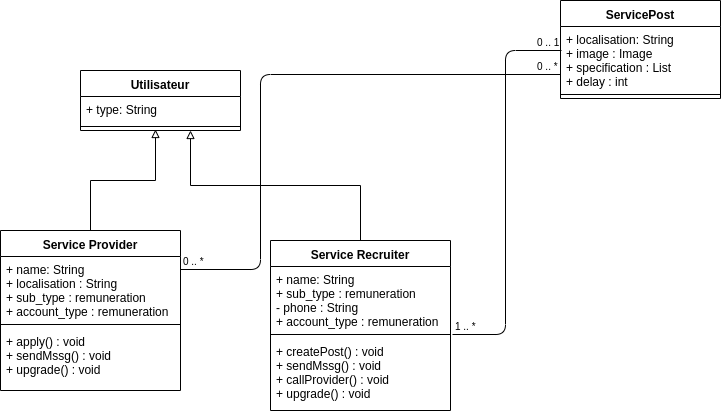

The diagram above was exported from draw.io. Its source (the exported page's mxGraphModel, read from the mxfile embedded in the PNG):
<mxGraphModel dx="789" dy="483" grid="1" gridSize="10" guides="1" tooltips="1" connect="1" arrows="1" fold="1" page="1" pageScale="1" pageWidth="850" pageHeight="1100" math="0" shadow="0">
  <root>
    <mxCell id="MvLp4vUH_nHXXpm9TuyF-0" />
    <mxCell id="MvLp4vUH_nHXXpm9TuyF-1" parent="MvLp4vUH_nHXXpm9TuyF-0" />
    <mxCell id="SUsXe12-Ys9K3kadm2hH-0" value="Utilisateur" style="swimlane;fontStyle=1;align=center;verticalAlign=top;childLayout=stackLayout;horizontal=1;startSize=26;horizontalStack=0;resizeParent=1;resizeParentMax=0;resizeLast=0;collapsible=1;marginBottom=0;" vertex="1" parent="MvLp4vUH_nHXXpm9TuyF-1">
      <mxGeometry x="110" y="150" width="160" height="60" as="geometry" />
    </mxCell>
    <mxCell id="SUsXe12-Ys9K3kadm2hH-1" value="+ type: String" style="text;strokeColor=none;fillColor=none;align=left;verticalAlign=top;spacingLeft=4;spacingRight=4;overflow=hidden;rotatable=0;points=[[0,0.5],[1,0.5]];portConstraint=eastwest;" vertex="1" parent="SUsXe12-Ys9K3kadm2hH-0">
      <mxGeometry y="26" width="160" height="26" as="geometry" />
    </mxCell>
    <mxCell id="SUsXe12-Ys9K3kadm2hH-2" value="" style="line;strokeWidth=1;fillColor=none;align=left;verticalAlign=middle;spacingTop=-1;spacingLeft=3;spacingRight=3;rotatable=0;labelPosition=right;points=[];portConstraint=eastwest;" vertex="1" parent="SUsXe12-Ys9K3kadm2hH-0">
      <mxGeometry y="52" width="160" height="8" as="geometry" />
    </mxCell>
    <mxCell id="SUsXe12-Ys9K3kadm2hH-13" style="edgeStyle=orthogonalEdgeStyle;rounded=0;orthogonalLoop=1;jettySize=auto;html=1;entryX=0.469;entryY=0.875;entryDx=0;entryDy=0;entryPerimeter=0;endArrow=block;endFill=0;" edge="1" parent="MvLp4vUH_nHXXpm9TuyF-1" source="SUsXe12-Ys9K3kadm2hH-4" target="SUsXe12-Ys9K3kadm2hH-2">
      <mxGeometry relative="1" as="geometry" />
    </mxCell>
    <mxCell id="SUsXe12-Ys9K3kadm2hH-4" value="Service Provider" style="swimlane;fontStyle=1;align=center;verticalAlign=top;childLayout=stackLayout;horizontal=1;startSize=26;horizontalStack=0;resizeParent=1;resizeParentMax=0;resizeLast=0;collapsible=1;marginBottom=0;" vertex="1" parent="MvLp4vUH_nHXXpm9TuyF-1">
      <mxGeometry x="30" y="310" width="180" height="160" as="geometry" />
    </mxCell>
    <mxCell id="SUsXe12-Ys9K3kadm2hH-5" value="+ name: String&#10;+ localisation : String&#10;+ sub_type : remuneration &#10;+ account_type : remuneration&#10;&#10;" style="text;strokeColor=none;fillColor=none;align=left;verticalAlign=top;spacingLeft=4;spacingRight=4;overflow=hidden;rotatable=0;points=[[0,0.5],[1,0.5]];portConstraint=eastwest;" vertex="1" parent="SUsXe12-Ys9K3kadm2hH-4">
      <mxGeometry y="26" width="180" height="64" as="geometry" />
    </mxCell>
    <mxCell id="SUsXe12-Ys9K3kadm2hH-6" value="" style="line;strokeWidth=1;fillColor=none;align=left;verticalAlign=middle;spacingTop=-1;spacingLeft=3;spacingRight=3;rotatable=0;labelPosition=right;points=[];portConstraint=eastwest;" vertex="1" parent="SUsXe12-Ys9K3kadm2hH-4">
      <mxGeometry y="90" width="180" height="8" as="geometry" />
    </mxCell>
    <mxCell id="SUsXe12-Ys9K3kadm2hH-7" value="+ apply() : void&#10;+ sendMssg() : void&#10;+ upgrade() : void" style="text;strokeColor=none;fillColor=none;align=left;verticalAlign=top;spacingLeft=4;spacingRight=4;overflow=hidden;rotatable=0;points=[[0,0.5],[1,0.5]];portConstraint=eastwest;" vertex="1" parent="SUsXe12-Ys9K3kadm2hH-4">
      <mxGeometry y="98" width="180" height="62" as="geometry" />
    </mxCell>
    <mxCell id="SUsXe12-Ys9K3kadm2hH-12" style="edgeStyle=orthogonalEdgeStyle;rounded=0;orthogonalLoop=1;jettySize=auto;html=1;endArrow=block;endFill=0;entryX=0.688;entryY=1;entryDx=0;entryDy=0;entryPerimeter=0;" edge="1" parent="MvLp4vUH_nHXXpm9TuyF-1" source="SUsXe12-Ys9K3kadm2hH-8" target="SUsXe12-Ys9K3kadm2hH-2">
      <mxGeometry relative="1" as="geometry">
        <mxPoint x="220" y="220" as="targetPoint" />
      </mxGeometry>
    </mxCell>
    <mxCell id="SUsXe12-Ys9K3kadm2hH-8" value="Service Recruiter" style="swimlane;fontStyle=1;align=center;verticalAlign=top;childLayout=stackLayout;horizontal=1;startSize=26;horizontalStack=0;resizeParent=1;resizeParentMax=0;resizeLast=0;collapsible=1;marginBottom=0;" vertex="1" parent="MvLp4vUH_nHXXpm9TuyF-1">
      <mxGeometry x="300" y="320" width="180" height="170" as="geometry" />
    </mxCell>
    <mxCell id="SUsXe12-Ys9K3kadm2hH-9" value="+ name: String&#10;+ sub_type : remuneration &#10;- phone : String&#10;+ account_type : remuneration" style="text;strokeColor=none;fillColor=none;align=left;verticalAlign=top;spacingLeft=4;spacingRight=4;overflow=hidden;rotatable=0;points=[[0,0.5],[1,0.5]];portConstraint=eastwest;" vertex="1" parent="SUsXe12-Ys9K3kadm2hH-8">
      <mxGeometry y="26" width="180" height="64" as="geometry" />
    </mxCell>
    <mxCell id="SUsXe12-Ys9K3kadm2hH-10" value="" style="line;strokeWidth=1;fillColor=none;align=left;verticalAlign=middle;spacingTop=-1;spacingLeft=3;spacingRight=3;rotatable=0;labelPosition=right;points=[];portConstraint=eastwest;" vertex="1" parent="SUsXe12-Ys9K3kadm2hH-8">
      <mxGeometry y="90" width="180" height="8" as="geometry" />
    </mxCell>
    <mxCell id="SUsXe12-Ys9K3kadm2hH-11" value="+ createPost() : void&#10;+ sendMssg() : void&#10;+ callProvider() : void&#10;+ upgrade() : void" style="text;strokeColor=none;fillColor=none;align=left;verticalAlign=top;spacingLeft=4;spacingRight=4;overflow=hidden;rotatable=0;points=[[0,0.5],[1,0.5]];portConstraint=eastwest;" vertex="1" parent="SUsXe12-Ys9K3kadm2hH-8">
      <mxGeometry y="98" width="180" height="72" as="geometry" />
    </mxCell>
    <mxCell id="SUsXe12-Ys9K3kadm2hH-14" value="ServicePost" style="swimlane;fontStyle=1;align=center;verticalAlign=top;childLayout=stackLayout;horizontal=1;startSize=26;horizontalStack=0;resizeParent=1;resizeParentMax=0;resizeLast=0;collapsible=1;marginBottom=0;" vertex="1" parent="MvLp4vUH_nHXXpm9TuyF-1">
      <mxGeometry x="590" y="80" width="160" height="98" as="geometry" />
    </mxCell>
    <mxCell id="SUsXe12-Ys9K3kadm2hH-15" value="+ localisation: String&#10;+ image : Image&#10;+ specification : List&#10;+ delay : int" style="text;strokeColor=none;fillColor=none;align=left;verticalAlign=top;spacingLeft=4;spacingRight=4;overflow=hidden;rotatable=0;points=[[0,0.5],[1,0.5]];portConstraint=eastwest;" vertex="1" parent="SUsXe12-Ys9K3kadm2hH-14">
      <mxGeometry y="26" width="160" height="64" as="geometry" />
    </mxCell>
    <mxCell id="SUsXe12-Ys9K3kadm2hH-16" value="" style="line;strokeWidth=1;fillColor=none;align=left;verticalAlign=middle;spacingTop=-1;spacingLeft=3;spacingRight=3;rotatable=0;labelPosition=right;points=[];portConstraint=eastwest;" vertex="1" parent="SUsXe12-Ys9K3kadm2hH-14">
      <mxGeometry y="90" width="160" height="8" as="geometry" />
    </mxCell>
    <mxCell id="SUsXe12-Ys9K3kadm2hH-19" value="" style="endArrow=none;html=1;edgeStyle=orthogonalEdgeStyle;entryX=0.006;entryY=0.375;entryDx=0;entryDy=0;entryPerimeter=0;exitX=1.013;exitY=-0.06;exitDx=0;exitDy=0;exitPerimeter=0;" edge="1" parent="MvLp4vUH_nHXXpm9TuyF-1" source="SUsXe12-Ys9K3kadm2hH-11" target="SUsXe12-Ys9K3kadm2hH-15">
      <mxGeometry relative="1" as="geometry">
        <mxPoint x="390" y="170" as="sourcePoint" />
        <mxPoint x="550" y="170" as="targetPoint" />
      </mxGeometry>
    </mxCell>
    <mxCell id="SUsXe12-Ys9K3kadm2hH-20" value="1 .. *" style="resizable=0;html=1;align=left;verticalAlign=bottom;labelBackgroundColor=#ffffff;fontSize=10;" connectable="0" vertex="1" parent="SUsXe12-Ys9K3kadm2hH-19">
      <mxGeometry x="-1" relative="1" as="geometry" />
    </mxCell>
    <mxCell id="SUsXe12-Ys9K3kadm2hH-21" value="0 .. 1" style="resizable=0;html=1;align=right;verticalAlign=bottom;labelBackgroundColor=#ffffff;fontSize=10;" connectable="0" vertex="1" parent="SUsXe12-Ys9K3kadm2hH-19">
      <mxGeometry x="1" relative="1" as="geometry" />
    </mxCell>
    <mxCell id="SUsXe12-Ys9K3kadm2hH-24" value="" style="endArrow=none;html=1;edgeStyle=orthogonalEdgeStyle;entryX=0;entryY=0.75;entryDx=0;entryDy=0;entryPerimeter=0;" edge="1" parent="MvLp4vUH_nHXXpm9TuyF-1" source="SUsXe12-Ys9K3kadm2hH-5" target="SUsXe12-Ys9K3kadm2hH-15">
      <mxGeometry relative="1" as="geometry">
        <mxPoint x="280" y="230" as="sourcePoint" />
        <mxPoint x="580" y="160" as="targetPoint" />
        <Array as="points">
          <mxPoint x="290" y="349" />
          <mxPoint x="290" y="154" />
        </Array>
      </mxGeometry>
    </mxCell>
    <mxCell id="SUsXe12-Ys9K3kadm2hH-25" value="0 .. *" style="resizable=0;html=1;align=left;verticalAlign=bottom;labelBackgroundColor=#ffffff;fontSize=10;" connectable="0" vertex="1" parent="SUsXe12-Ys9K3kadm2hH-24">
      <mxGeometry x="-1" relative="1" as="geometry" />
    </mxCell>
    <mxCell id="SUsXe12-Ys9K3kadm2hH-26" value="0 .. *" style="resizable=0;html=1;align=right;verticalAlign=bottom;labelBackgroundColor=#ffffff;fontSize=10;" connectable="0" vertex="1" parent="SUsXe12-Ys9K3kadm2hH-24">
      <mxGeometry x="1" relative="1" as="geometry" />
    </mxCell>
  </root>
</mxGraphModel>